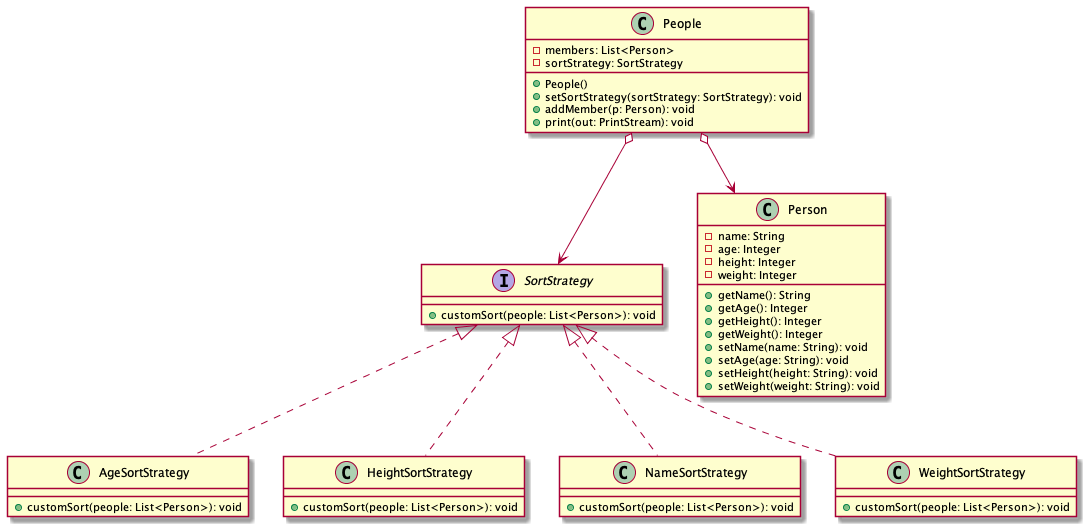

The diagram above was rendered by PlantUML. Its source (embedded in the PNG):
@startuml

    Class AgeSortStrategy implements SortStrategy
    Class HeightSortStrategy implements SortStrategy
    Class NameSortStrategy implements SortStrategy
    Class WeightSortStrategy implements SortStrategy

    People o--> Person
    People o--> SortStrategy
  
    Class AgeSortStrategy {
        + customSort(people: List<Person>): void
    }

    class HeightSortStrategy {
        + customSort(people: List<Person>): void
    }

    class NameSortStrategy {
        + customSort(people: List<Person>): void
    }

    class People {
        - members: List<Person>
        - sortStrategy: SortStrategy
        + People()
        + setSortStrategy(sortStrategy: SortStrategy): void
        + addMember(p: Person): void
        + print(out: PrintStream): void
    }

    class Person {
        - name: String
        - age: Integer
        - height: Integer
        - weight: Integer
        + getName(): String
        + getAge(): Integer
        + getHeight(): Integer
        + getWeight(): Integer
        + setName(name: String): void
        + setAge(age: String): void
        + setHeight(height: String): void
        + setWeight(weight: String): void
    }

    interface SortStrategy {
        + customSort(people: List<Person>): void
    }

    class WeightSortStrategy {
        + customSort(people: List<Person>): void
    }
@enduml